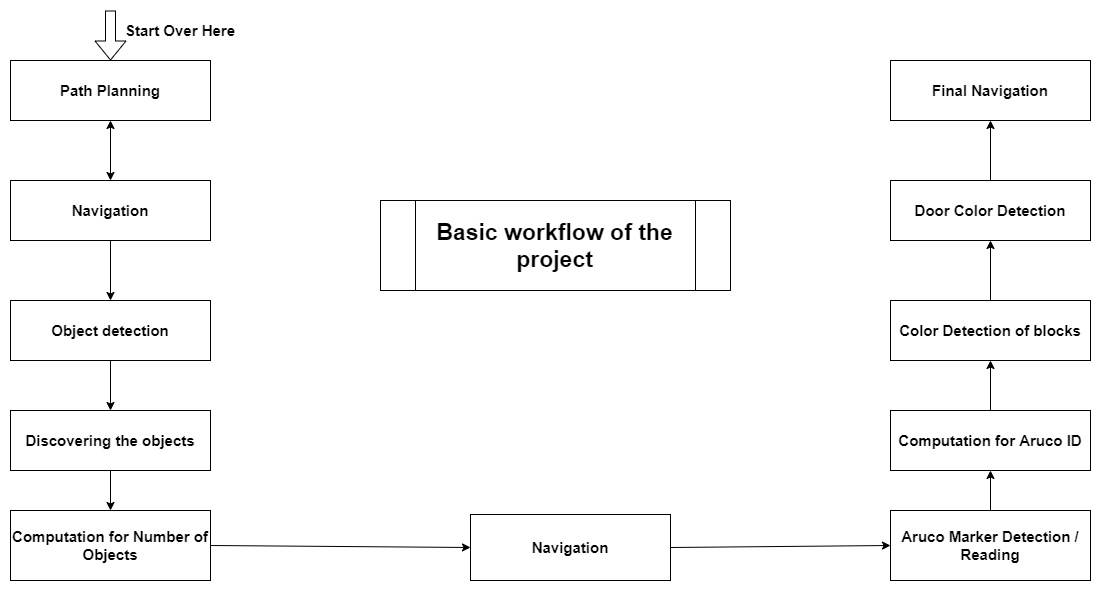

The diagram above was exported from draw.io. Its source (the exported page's mxGraphModel, read from the mxfile embedded in the PNG):
<mxGraphModel dx="1205" dy="744" grid="1" gridSize="10" guides="1" tooltips="1" connect="1" arrows="1" fold="1" page="1" pageScale="1" pageWidth="1169" pageHeight="827" math="0" shadow="0">
  <root>
    <mxCell id="0" />
    <mxCell id="1" parent="0" />
    <mxCell id="4997QXzuneadUv_aaSWQ-1" value="&lt;font style=&quot;font-size: 15px&quot;&gt;&lt;b&gt;Path Planning&lt;/b&gt;&lt;/font&gt;" style="rounded=0;whiteSpace=wrap;html=1;" vertex="1" parent="1">
      <mxGeometry x="40" y="70" width="200" height="60" as="geometry" />
    </mxCell>
    <mxCell id="4997QXzuneadUv_aaSWQ-2" value="&lt;b&gt;&lt;font style=&quot;font-size: 15px&quot;&gt;Object detection&lt;/font&gt;&lt;/b&gt;" style="rounded=0;whiteSpace=wrap;html=1;" vertex="1" parent="1">
      <mxGeometry x="40" y="310" width="200" height="60" as="geometry" />
    </mxCell>
    <mxCell id="4997QXzuneadUv_aaSWQ-3" value="&lt;b&gt;&lt;font style=&quot;font-size: 15px&quot;&gt;Discovering the objects&lt;/font&gt;&lt;/b&gt;" style="rounded=0;whiteSpace=wrap;html=1;" vertex="1" parent="1">
      <mxGeometry x="40" y="420" width="200" height="60" as="geometry" />
    </mxCell>
    <mxCell id="4997QXzuneadUv_aaSWQ-5" value="&lt;span style=&quot;font-size: 15px&quot;&gt;&lt;b&gt;Aruco Marker Detection / Reading&lt;/b&gt;&lt;/span&gt;" style="rounded=0;whiteSpace=wrap;html=1;" vertex="1" parent="1">
      <mxGeometry x="920" y="520" width="200" height="70" as="geometry" />
    </mxCell>
    <mxCell id="4997QXzuneadUv_aaSWQ-6" value="&lt;b&gt;&lt;font style=&quot;font-size: 15px&quot;&gt;Color Detection of blocks&lt;/font&gt;&lt;/b&gt;" style="rounded=0;whiteSpace=wrap;html=1;" vertex="1" parent="1">
      <mxGeometry x="920" y="310" width="200" height="60" as="geometry" />
    </mxCell>
    <mxCell id="4997QXzuneadUv_aaSWQ-8" value="&lt;span style=&quot;font-size: 15px&quot;&gt;&lt;b&gt;Door Color Detection&lt;/b&gt;&lt;/span&gt;" style="rounded=0;whiteSpace=wrap;html=1;" vertex="1" parent="1">
      <mxGeometry x="920" y="190" width="200" height="60" as="geometry" />
    </mxCell>
    <mxCell id="4997QXzuneadUv_aaSWQ-9" value="&lt;font style=&quot;font-size: 15px&quot;&gt;&lt;b&gt;Navigation&lt;/b&gt;&lt;/font&gt;" style="rounded=0;whiteSpace=wrap;html=1;" vertex="1" parent="1">
      <mxGeometry x="40" y="190" width="200" height="60" as="geometry" />
    </mxCell>
    <mxCell id="4997QXzuneadUv_aaSWQ-10" value="&lt;font style=&quot;font-size: 15px&quot;&gt;&lt;b&gt;Computation for Aruco ID&lt;/b&gt;&lt;/font&gt;" style="rounded=0;whiteSpace=wrap;html=1;" vertex="1" parent="1">
      <mxGeometry x="920" y="420" width="200" height="60" as="geometry" />
    </mxCell>
    <mxCell id="4997QXzuneadUv_aaSWQ-11" value="&lt;font style=&quot;font-size: 15px&quot;&gt;&lt;b&gt;Final Navigation&lt;/b&gt;&lt;/font&gt;" style="rounded=0;whiteSpace=wrap;html=1;" vertex="1" parent="1">
      <mxGeometry x="920" y="70" width="200" height="60" as="geometry" />
    </mxCell>
    <mxCell id="4997QXzuneadUv_aaSWQ-12" value="" style="endArrow=classic;startArrow=classic;html=1;entryX=0.5;entryY=1;entryDx=0;entryDy=0;exitX=0.5;exitY=0;exitDx=0;exitDy=0;" edge="1" parent="1" source="4997QXzuneadUv_aaSWQ-9" target="4997QXzuneadUv_aaSWQ-1">
      <mxGeometry width="50" height="50" relative="1" as="geometry">
        <mxPoint x="510" y="330" as="sourcePoint" />
        <mxPoint x="560" y="280" as="targetPoint" />
      </mxGeometry>
    </mxCell>
    <mxCell id="4997QXzuneadUv_aaSWQ-13" value="&lt;font style=&quot;font-size: 15px&quot;&gt;&lt;b&gt;Computation for Number of Objects&lt;/b&gt;&lt;/font&gt;" style="rounded=0;whiteSpace=wrap;html=1;" vertex="1" parent="1">
      <mxGeometry x="40" y="520" width="200" height="70" as="geometry" />
    </mxCell>
    <mxCell id="4997QXzuneadUv_aaSWQ-14" value="&lt;font style=&quot;font-size: 15px&quot;&gt;&lt;b&gt;Navigation&lt;/b&gt;&lt;/font&gt;" style="rounded=0;whiteSpace=wrap;html=1;" vertex="1" parent="1">
      <mxGeometry x="500" y="524" width="200" height="66" as="geometry" />
    </mxCell>
    <mxCell id="4997QXzuneadUv_aaSWQ-16" value="" style="endArrow=classic;html=1;entryX=0.5;entryY=0;entryDx=0;entryDy=0;exitX=0.5;exitY=1;exitDx=0;exitDy=0;" edge="1" parent="1" source="4997QXzuneadUv_aaSWQ-9" target="4997QXzuneadUv_aaSWQ-2">
      <mxGeometry width="50" height="50" relative="1" as="geometry">
        <mxPoint x="480" y="550" as="sourcePoint" />
        <mxPoint x="530" y="500" as="targetPoint" />
      </mxGeometry>
    </mxCell>
    <mxCell id="4997QXzuneadUv_aaSWQ-17" value="" style="endArrow=classic;html=1;entryX=0.5;entryY=0;entryDx=0;entryDy=0;exitX=0.5;exitY=1;exitDx=0;exitDy=0;" edge="1" parent="1" source="4997QXzuneadUv_aaSWQ-2" target="4997QXzuneadUv_aaSWQ-3">
      <mxGeometry width="50" height="50" relative="1" as="geometry">
        <mxPoint x="480" y="550" as="sourcePoint" />
        <mxPoint x="530" y="500" as="targetPoint" />
      </mxGeometry>
    </mxCell>
    <mxCell id="4997QXzuneadUv_aaSWQ-18" value="" style="endArrow=classic;html=1;entryX=0.5;entryY=0;entryDx=0;entryDy=0;exitX=0.5;exitY=1;exitDx=0;exitDy=0;" edge="1" parent="1" source="4997QXzuneadUv_aaSWQ-3" target="4997QXzuneadUv_aaSWQ-13">
      <mxGeometry width="50" height="50" relative="1" as="geometry">
        <mxPoint x="480" y="550" as="sourcePoint" />
        <mxPoint x="530" y="500" as="targetPoint" />
      </mxGeometry>
    </mxCell>
    <mxCell id="4997QXzuneadUv_aaSWQ-19" value="" style="endArrow=classic;html=1;entryX=0;entryY=0.5;entryDx=0;entryDy=0;exitX=1;exitY=0.5;exitDx=0;exitDy=0;" edge="1" parent="1" source="4997QXzuneadUv_aaSWQ-13" target="4997QXzuneadUv_aaSWQ-14">
      <mxGeometry width="50" height="50" relative="1" as="geometry">
        <mxPoint x="480" y="550" as="sourcePoint" />
        <mxPoint x="530" y="500" as="targetPoint" />
      </mxGeometry>
    </mxCell>
    <mxCell id="4997QXzuneadUv_aaSWQ-21" value="" style="endArrow=classic;html=1;entryX=0.5;entryY=1;entryDx=0;entryDy=0;exitX=0.5;exitY=0;exitDx=0;exitDy=0;" edge="1" parent="1" source="4997QXzuneadUv_aaSWQ-5" target="4997QXzuneadUv_aaSWQ-10">
      <mxGeometry width="50" height="50" relative="1" as="geometry">
        <mxPoint x="480" y="550" as="sourcePoint" />
        <mxPoint x="530" y="500" as="targetPoint" />
      </mxGeometry>
    </mxCell>
    <mxCell id="4997QXzuneadUv_aaSWQ-22" value="" style="endArrow=classic;html=1;entryX=0.5;entryY=1;entryDx=0;entryDy=0;exitX=0.5;exitY=0;exitDx=0;exitDy=0;" edge="1" parent="1" source="4997QXzuneadUv_aaSWQ-10" target="4997QXzuneadUv_aaSWQ-6">
      <mxGeometry width="50" height="50" relative="1" as="geometry">
        <mxPoint x="480" y="550" as="sourcePoint" />
        <mxPoint x="530" y="500" as="targetPoint" />
      </mxGeometry>
    </mxCell>
    <mxCell id="4997QXzuneadUv_aaSWQ-23" value="" style="endArrow=classic;html=1;entryX=0.5;entryY=1;entryDx=0;entryDy=0;exitX=0.5;exitY=0;exitDx=0;exitDy=0;" edge="1" parent="1" source="4997QXzuneadUv_aaSWQ-6" target="4997QXzuneadUv_aaSWQ-8">
      <mxGeometry width="50" height="50" relative="1" as="geometry">
        <mxPoint x="480" y="550" as="sourcePoint" />
        <mxPoint x="530" y="500" as="targetPoint" />
      </mxGeometry>
    </mxCell>
    <mxCell id="4997QXzuneadUv_aaSWQ-24" value="" style="endArrow=classic;html=1;entryX=0.5;entryY=1;entryDx=0;entryDy=0;exitX=0.5;exitY=0;exitDx=0;exitDy=0;" edge="1" parent="1" source="4997QXzuneadUv_aaSWQ-8" target="4997QXzuneadUv_aaSWQ-11">
      <mxGeometry width="50" height="50" relative="1" as="geometry">
        <mxPoint x="480" y="550" as="sourcePoint" />
        <mxPoint x="530" y="500" as="targetPoint" />
      </mxGeometry>
    </mxCell>
    <mxCell id="4997QXzuneadUv_aaSWQ-27" value="&lt;font style=&quot;font-size: 23px&quot;&gt;&lt;b&gt;Basic workflow of the project&lt;/b&gt;&lt;/font&gt;" style="shape=process;whiteSpace=wrap;html=1;backgroundOutline=1;" vertex="1" parent="1">
      <mxGeometry x="410" y="210" width="350" height="90" as="geometry" />
    </mxCell>
    <mxCell id="4997QXzuneadUv_aaSWQ-28" value="" style="endArrow=classic;html=1;exitX=1;exitY=0.5;exitDx=0;exitDy=0;entryX=0;entryY=0.5;entryDx=0;entryDy=0;" edge="1" parent="1" source="4997QXzuneadUv_aaSWQ-14" target="4997QXzuneadUv_aaSWQ-5">
      <mxGeometry width="50" height="50" relative="1" as="geometry">
        <mxPoint x="740" y="550" as="sourcePoint" />
        <mxPoint x="790" y="500" as="targetPoint" />
      </mxGeometry>
    </mxCell>
    <mxCell id="4997QXzuneadUv_aaSWQ-29" value="" style="shape=flexArrow;endArrow=classic;html=1;entryX=0.5;entryY=0;entryDx=0;entryDy=0;" edge="1" parent="1" target="4997QXzuneadUv_aaSWQ-1">
      <mxGeometry width="50" height="50" relative="1" as="geometry">
        <mxPoint x="140" y="20" as="sourcePoint" />
        <mxPoint x="590" y="200" as="targetPoint" />
      </mxGeometry>
    </mxCell>
    <mxCell id="4997QXzuneadUv_aaSWQ-30" value="&lt;b&gt;&lt;font style=&quot;font-size: 15px&quot;&gt;Start Over Here&lt;/font&gt;&lt;/b&gt;" style="text;html=1;strokeColor=none;fillColor=none;align=center;verticalAlign=middle;whiteSpace=wrap;rounded=0;" vertex="1" parent="1">
      <mxGeometry x="150" y="30" width="120" height="20" as="geometry" />
    </mxCell>
  </root>
</mxGraphModel>